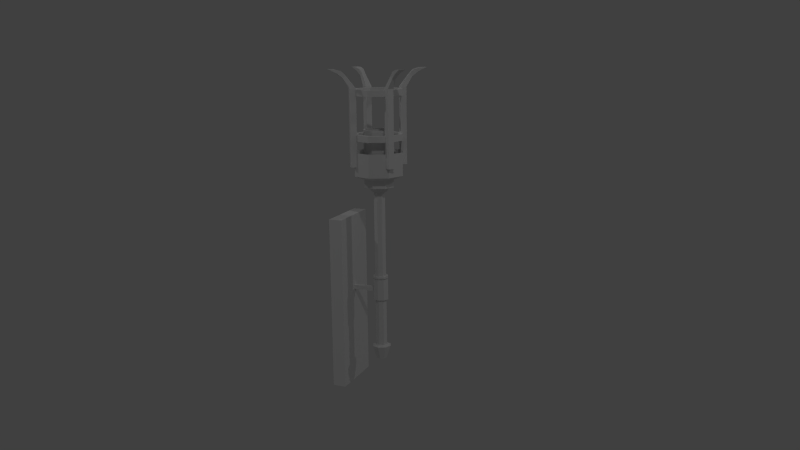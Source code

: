 # Source: MedievalTorch.blend  (saved by Blender 2.74.0; exported with 4.5.12 LTS)
import bpy
from mathutils import Matrix  # noqa: F401  (used for matrix-valued properties, if any)

bpy.ops.wm.read_factory_settings(use_empty=True)
scene = bpy.context.scene
scene.name = 'Scene'

# ---- collections
col_collection_1 = bpy.data.collections.new('Collection 1'); scene.collection.children.link(col_collection_1)

# ---- world
world_world = bpy.data.worlds.new('World'); scene.world = world_world
world_world.color = (0.05088, 0.05088, 0.05088)
world_world.use_sun_shadow = False
world_world.sun_shadow_jitter_overblur = 0.0
world_world.cycles.sampling_method = 'MANUAL'
world_world.cycles.sample_map_resolution = 256
world_world.light_settings.ao_factor = 0.5

# ---- cameras
cam_camera = bpy.data.cameras.new('Camera')
cam_camera.clip_end = 100.0
cam_camera.lens = 35.0
cam_camera.sensor_width = 32.0
cam_camera.sensor_height = 18.0
cam_camera.ortho_scale = 7.314
cam_camera.dof.focus_distance = 0.0
cam_camera.dof.aperture_fstop = 128.0

# ---- lights
light_lamp_002 = bpy.data.lights.new('Lamp.002', 'POINT')
light_lamp_002.transmission_factor = 0.0
light_lamp_002.cutoff_distance = 30.0
light_lamp_002.energy = 100.0
light_lamp_002.shadow_buffer_clip_start = 1.001
light_lamp_002.shadow_soft_size = 0.1
light_lamp_002.shadow_maximum_resolution = 0.006
light_lamp_002.use_absolute_resolution = True
light_lamp_002.cycles.use_multiple_importance_sampling = False
light_lamp_001 = bpy.data.lights.new('Lamp.001', 'POINT')
light_lamp_001.transmission_factor = 0.0
light_lamp_001.cutoff_distance = 30.0
light_lamp_001.energy = 100.0
light_lamp_001.shadow_buffer_clip_start = 1.001
light_lamp_001.shadow_soft_size = 0.1
light_lamp_001.shadow_maximum_resolution = 0.006
light_lamp_001.use_absolute_resolution = True
light_lamp_001.cycles.use_multiple_importance_sampling = False
light_lamp = bpy.data.lights.new('Lamp', 'POINT')
light_lamp.transmission_factor = 0.0
light_lamp.cutoff_distance = 30.0
light_lamp.energy = 100.0
light_lamp.shadow_buffer_clip_start = 1.001
light_lamp.shadow_soft_size = 0.1
light_lamp.shadow_maximum_resolution = 0.006
light_lamp.use_absolute_resolution = True
light_lamp.cycles.use_multiple_importance_sampling = False

# ---- meshes
me_cube_002 = bpy.data.meshes.new('Cube.002')
me_cube_002.from_pydata([(-0.03352, -0.1505, -0.444), (-0.03352, -0.1505, 0.444), (-0.03352, 0.1505, -0.444), (-0.03352, 0.1505, 0.444), (0.03352, -0.1505, -0.444), (0.03352, -0.1505, 0.444), (0.03352, 0.1505, -0.444), (0.03352, 0.1505, 0.444), (0.1795, 0.04064, 0.008271), (0.1795, 0.04064, 0.1178), (0.2082, 0.02873, 0.008271), (0.2082, 0.02873, 0.1178), (0.2201, 1.24e-08, 0.008271), (0.2201, 1.24e-08, 0.1178), (0.2082, -0.02873, 0.008271), (0.2082, -0.02873, 0.1178), (0.1795, -0.04064, 0.008271), (0.1795, -0.04064, 0.1178), (0.1507, -0.02873, 0.008271), (0.1507, -0.02873, 0.1178), (0.1388, 1.466e-08, 0.008271), (0.1388, 1.466e-08, 0.1178), (0.1507, 0.02873, 0.008271), (0.1507, 0.02873, 0.1178), (0.1795, 0.03055, 0.008271), (0.1795, 0.03055, 0.1178), (0.2011, 0.0216, 0.008271), (0.2011, 0.0216, 0.1178), (0.21, 1.37e-08, 0.008271), (0.21, 1.37e-08, 0.1178), (0.2011, -0.0216, 0.008271), (0.2011, -0.0216, 0.1178), (0.1795, -0.03055, 0.008271), (0.1795, -0.03055, 0.1178), (0.1579, -0.0216, 0.008271), (0.1579, -0.0216, 0.1178), (0.1489, 1.54e-08, 0.008271), (0.1489, 1.54e-08, 0.1178), (0.1579, 0.0216, 0.008271), (0.1579, 0.0216, 0.1178), (0.02976, -0.01079, 0.04837), (0.02976, -0.01079, 0.06994), (0.02976, 0.01079, 0.04837), (0.02976, 0.01079, 0.06994), (0.148, -0.01079, 0.04837), (0.148, -0.01079, 0.06994), (0.148, 0.01079, 0.04837), (0.148, 0.01079, 0.06994)], [], [(1, 3, 2, 0), (3, 7, 6, 2), (7, 5, 4, 6), (5, 1, 0, 4), (0, 2, 6, 4), (5, 7, 3, 1), (8, 9, 11, 10), (10, 11, 13, 12), (12, 13, 15, 14), (14, 15, 17, 16), (16, 17, 19, 18), (18, 19, 21, 20), (20, 21, 23, 22), (22, 23, 9, 8), (15, 13, 29, 31), (20, 22, 38, 36), (21, 19, 35, 37), (10, 12, 28, 26), (11, 9, 25, 27), (16, 18, 34, 32), (8, 10, 26, 24), (17, 15, 31, 33), (22, 8, 24, 38), (23, 21, 37, 39), (12, 14, 30, 28), (13, 11, 27, 29), (18, 20, 36, 34), (19, 17, 33, 35), (9, 23, 39, 25), (14, 16, 32, 30), (34, 36, 37, 35), (36, 38, 39, 37), (38, 24, 25, 39), (24, 26, 27, 25), (26, 28, 29, 27), (28, 30, 31, 29), (30, 32, 33, 31), (32, 34, 35, 33), (41, 43, 42, 40), (43, 47, 46, 42), (47, 45, 44, 46), (45, 41, 40, 44), (40, 42, 46, 44), (45, 47, 43, 41)])
me_cube_002.use_remesh_preserve_volume = False
me_cube_002.use_remesh_preserve_attributes = False
me_cube_002.use_mirror_vertex_groups = False
me_cube_002.update()
me_cube_001 = bpy.data.meshes.new('Cube.001')
me_cube_001.from_pydata([(0.09275, 0.06827, 0.819), (0.09275, 0.06827, 1.207), (0.07478, 0.09424, 0.819), (0.07478, 0.09424, 1.207), (0.1187, 0.08624, 0.819), (0.1187, 0.08624, 1.207), (0.1007, 0.1122, 0.819), (0.1007, 0.1122, 1.207), (0.1757, 0.1257, 1.3), (0.1577, 0.1516, 1.3), (0.1839, 0.1732, 1.301), (0.2051, 0.1425, 1.301), (0.1278, 0.09963, 1.268), (0.1412, 0.1089, 1.257), (0.1299, 0.1253, 1.257), (0.1165, 0.1159, 1.268), (0.1665, 0.1227, 1.28), (0.1517, 0.1441, 1.28), (0.1336, 0.1316, 1.291), (0.1485, 0.1102, 1.291)], [], [(1, 3, 2, 0), (3, 7, 6, 2), (7, 5, 4, 6), (5, 1, 0, 4), (0, 2, 6, 4), (19, 16, 11, 8), (11, 10, 9, 8), (16, 17, 10, 11), (17, 18, 9, 10), (18, 19, 8, 9), (3, 1, 12, 15), (7, 3, 15, 14), (5, 7, 14, 13), (1, 5, 13, 12), (15, 12, 19, 18), (14, 15, 18, 17), (13, 14, 17, 16), (12, 13, 16, 19)])
me_cube_001.use_remesh_preserve_volume = False
me_cube_001.use_remesh_preserve_attributes = False
me_cube_001.use_mirror_vertex_groups = False
me_cube_001.update()
me_cylinder = bpy.data.meshes.new('Cylinder')
me_cylinder.from_pydata([(-4.751e-08, 0.08913, -0.3689), (-4.751e-08, 0.08913, 2.009), (0.06303, 0.06303, -0.3689), (0.06303, 0.06303, 2.009), (0.08913, 1.788e-10, -0.3689), (0.08913, 1.788e-10, 2.009), (0.06303, -0.06303, -0.3689), (0.06303, -0.06303, 2.009), (-5.53e-08, -0.08913, -0.3689), (-5.53e-08, -0.08913, 2.009), (-0.06303, -0.06303, -0.3689), (-0.06303, -0.06303, 2.009), (-0.08913, 5.138e-09, -0.3689), (-0.08913, 5.138e-09, 2.009), (-0.06303, 0.06303, -0.3689), (-0.06303, 0.06303, 2.009), (-5.148e-08, 0.1455, -0.3896), (0.1029, 0.1029, -0.3896), (0.1455, -1.457e-09, -0.3896), (0.1029, -0.1029, -0.3896), (-6.419e-08, -0.1455, -0.3896), (-0.1029, -0.1029, -0.3896), (-0.1455, 6.637e-09, -0.3896), (-0.1029, 0.1029, -0.3896), (-5.202e-08, 0.07772, -0.5893), (0.05495, 0.05495, -0.5893), (0.07772, -2.779e-10, -0.5893), (0.05495, -0.05495, -0.5893), (-5.882e-08, -0.07772, -0.5893), (-0.05495, -0.05495, -0.5893), (-0.07772, 4.046e-09, -0.5893), (-0.05495, 0.05495, -0.5893), (-5.309e-08, 1.397e-09, -0.5893), (-4.585e-08, 0.1203, 2.009), (0.08507, 0.08507, 2.009), (0.1203, -6.359e-10, 2.009), (0.08507, -0.08507, 2.009), (-5.637e-08, -0.1203, 2.009), (-0.08507, -0.08507, 2.009), (-0.1203, 6.058e-09, 2.009), (-0.08507, 0.08507, 2.009), (-4.533e-08, 0.1588, 2.078), (0.1123, 0.1123, 2.078), (0.1588, -1.137e-09, 2.078), (0.1123, -0.1123, 2.078), (-5.921e-08, -0.1588, 2.078), (-0.1123, -0.1123, 2.078), (-0.1588, 7.698e-09, 2.078), (-0.1123, 0.1123, 2.078), (-4.43e-08, 0.2339, 2.078), (0.1654, 0.1654, 2.078), (0.2339, -2.115e-09, 2.078), (0.1654, -0.1654, 2.078), (-6.475e-08, -0.2339, 2.078), (-0.1654, -0.1654, 2.078), (-0.2339, 1.09e-08, 2.078), (-0.1654, 0.1654, 2.078), (-4.43e-08, 0.2339, 2.194), (0.1654, 0.1654, 2.194), (0.2339, -2.115e-09, 2.194), (0.1654, -0.1654, 2.194), (-6.475e-08, -0.2339, 2.194), (-0.1654, -0.1654, 2.194), (-0.2339, 1.09e-08, 2.194), (-0.1654, 0.1654, 2.194), (-4.689e-08, 0.378, 2.253), (0.2673, 0.2673, 2.253), (0.378, -4.566e-09, 2.253), (0.2673, -0.2673, 2.253), (-7.993e-08, -0.378, 2.253), (-0.2673, -0.2673, 2.253), (-0.378, 1.646e-08, 2.253), (-0.2673, 0.2673, 2.253), (-4.689e-08, 0.378, 2.599), (0.2673, 0.2673, 2.599), (0.378, -4.566e-09, 2.599), (0.2673, -0.2673, 2.599), (-7.993e-08, -0.378, 2.599), (-0.2673, -0.2673, 2.599), (-0.378, 1.646e-08, 2.599), (-0.2673, 0.2673, 2.599), (-4.43e-08, 0.2339, 2.923), (0.1654, 0.1654, 2.923), (0.2339, -2.115e-09, 2.923), (0.1654, -0.1654, 2.923), (-6.475e-08, -0.2339, 2.923), (-0.1654, -0.1654, 2.923), (-0.2339, 1.09e-08, 2.923), (-0.1654, 0.1654, 2.923), (-4.689e-08, 0.378, 2.859), (0.2673, 0.2673, 2.859), (0.378, -4.566e-09, 2.859), (0.2673, -0.2673, 2.859), (-7.993e-08, -0.378, 2.859), (-0.2673, -0.2673, 2.859), (-0.378, 1.646e-08, 2.859), (-0.2673, 0.2673, 2.859), (-4.689e-08, 0.378, 2.767), (0.2673, 0.2673, 2.767), (0.378, -4.566e-09, 2.767), (0.2673, -0.2673, 2.767), (-7.993e-08, -0.378, 2.767), (-0.2673, -0.2673, 2.767), (-0.378, 1.646e-08, 2.767), (-0.2673, 0.2673, 2.767), (-4.945e-08, 0.3117, 2.859), (0.2204, 0.2204, 2.859), (0.3117, -3.112e-09, 2.859), (0.2204, -0.2204, 2.859), (-7.669e-08, -0.3117, 2.859), (-0.2204, -0.2204, 2.859), (-0.3117, 1.423e-08, 2.859), (-0.2204, 0.2204, 2.859), (-4.945e-08, 0.3117, 2.767), (0.2204, 0.2204, 2.767), (0.3117, -3.112e-09, 2.767), (0.2204, -0.2204, 2.767), (-7.669e-08, -0.3117, 2.767), (-0.2204, -0.2204, 2.767), (-0.3117, 1.423e-08, 2.767), (-0.2204, 0.2204, 2.767), (-4.689e-08, 0.378, 3.508), (0.2673, 0.2673, 3.508), (0.378, -4.566e-09, 3.508), (0.2673, -0.2673, 3.508), (-7.993e-08, -0.378, 3.508), (-0.2673, -0.2673, 3.508), (-0.378, 1.646e-08, 3.508), (-0.2673, 0.2673, 3.508), (-4.689e-08, 0.378, 3.416), (0.2673, 0.2673, 3.416), (0.378, -4.566e-09, 3.416), (0.2673, -0.2673, 3.416), (-7.993e-08, -0.378, 3.416), (-0.2673, -0.2673, 3.416), (-0.378, 1.646e-08, 3.416), (-0.2673, 0.2673, 3.416), (-4.945e-08, 0.3117, 3.508), (0.2204, 0.2204, 3.508), (0.3117, -3.112e-09, 3.508), (0.2204, -0.2204, 3.508), (-7.669e-08, -0.3117, 3.508), (-0.2204, -0.2204, 3.508), (-0.3117, 1.423e-08, 3.508), (-0.2204, 0.2204, 3.508), (-4.945e-08, 0.3117, 3.416), (0.2204, 0.2204, 3.416), (0.3117, -3.112e-09, 3.416), (0.2204, -0.2204, 3.416), (-7.669e-08, -0.3117, 3.416), (-0.2204, -0.2204, 3.416), (-0.3117, 1.423e-08, 3.416), (-0.2204, 0.2204, 3.416), (-4.434e-08, 0.212, 2.923), (0.1499, 0.1499, 2.923), (0.212, -1.744e-09, 2.923), (0.1499, -0.1499, 2.923), (-6.288e-08, -0.212, 2.923), (-0.1499, -0.1499, 2.923), (-0.212, 1.005e-08, 2.923), (-0.1499, 0.1499, 2.923), (-4.434e-08, 0.212, 2.158), (0.1499, 0.1499, 2.158), (0.212, -1.744e-09, 2.158), (0.1499, -0.1499, 2.158), (-6.288e-08, -0.212, 2.158), (-0.1499, -0.1499, 2.158), (-0.212, 1.005e-08, 2.158), (-0.1499, 0.1499, 2.158), (-5.029e-08, 3.725e-09, 2.158), (-4.751e-08, 0.08913, 0.6795), (-4.751e-08, 0.08913, 0.7134), (0.06303, 0.06303, 0.7134), (0.06303, 0.06303, 0.6795), (0.08913, 1.788e-10, 0.7134), (0.08913, 1.788e-10, 0.6795), (0.06303, -0.06303, 0.7134), (0.06303, -0.06303, 0.6795), (-5.53e-08, -0.08913, 0.7134), (-5.53e-08, -0.08913, 0.6795), (-0.06303, -0.06303, 0.7134), (-0.06303, -0.06303, 0.6795), (-0.08913, 5.138e-09, 0.7134), (-0.08913, 5.138e-09, 0.6795), (-0.06303, 0.06303, 0.7134), (-0.06303, 0.06303, 0.6795), (-4.598e-08, 0.1184, 0.6795), (-4.598e-08, 0.1184, 0.7134), (0.08369, 0.08369, 0.7134), (0.08369, 0.08369, 0.6795), (0.1184, -6.792e-11, 0.7134), (0.1184, -6.792e-11, 0.6795), (0.08369, -0.08369, 0.7134), (0.08369, -0.08369, 0.6795), (-5.633e-08, -0.1184, 0.7134), (-5.633e-08, -0.1184, 0.6795), (-0.08369, -0.08369, 0.7134), (-0.08369, -0.08369, 0.6795), (-0.1184, 6.517e-09, 0.7134), (-0.1184, 6.517e-09, 0.6795), (-0.08369, 0.08369, 0.7134), (-0.08369, 0.08369, 0.6795)], [], [(171, 1, 3, 172), (172, 3, 5, 174), (174, 5, 7, 176), (176, 7, 9, 178), (178, 9, 11, 180), (180, 11, 13, 182), (12, 14, 23, 22), (184, 15, 1, 171), (182, 13, 15, 184), (14, 0, 16, 23), (10, 12, 22, 21), (8, 10, 21, 20), (6, 8, 20, 19), (4, 6, 19, 18), (2, 4, 18, 17), (0, 2, 17, 16), (23, 16, 24, 31), (22, 23, 31, 30), (21, 22, 30, 29), (20, 21, 29, 28), (19, 20, 28, 27), (18, 19, 27, 26), (17, 18, 26, 25), (16, 17, 25, 24), (31, 24, 32), (30, 31, 32), (29, 30, 32), (28, 29, 32), (27, 28, 32), (26, 27, 32), (25, 26, 32), (24, 25, 32), (1, 15, 40, 33), (15, 13, 39, 40), (13, 11, 38, 39), (11, 9, 37, 38), (9, 7, 36, 37), (7, 5, 35, 36), (5, 3, 34, 35), (3, 1, 33, 34), (33, 40, 48, 41), (40, 39, 47, 48), (39, 38, 46, 47), (38, 37, 45, 46), (37, 36, 44, 45), (36, 35, 43, 44), (35, 34, 42, 43), (34, 33, 41, 42), (41, 48, 56, 49), (48, 47, 55, 56), (47, 46, 54, 55), (46, 45, 53, 54), (45, 44, 52, 53), (44, 43, 51, 52), (43, 42, 50, 51), (42, 41, 49, 50), (49, 56, 64, 57), (56, 55, 63, 64), (55, 54, 62, 63), (54, 53, 61, 62), (53, 52, 60, 61), (52, 51, 59, 60), (51, 50, 58, 59), (50, 49, 57, 58), (57, 64, 72, 65), (64, 63, 71, 72), (63, 62, 70, 71), (62, 61, 69, 70), (61, 60, 68, 69), (60, 59, 67, 68), (59, 58, 66, 67), (58, 57, 65, 66), (65, 72, 80, 73), (72, 71, 79, 80), (71, 70, 78, 79), (70, 69, 77, 78), (69, 68, 76, 77), (68, 67, 75, 76), (67, 66, 74, 75), (66, 65, 73, 74), (64, 88, 81, 57), (63, 87, 88, 64), (62, 86, 87, 63), (61, 85, 86, 62), (60, 84, 85, 61), (59, 83, 84, 60), (58, 82, 83, 59), (57, 81, 82, 58), (96, 89, 97, 104), (95, 96, 104, 103), (94, 95, 103, 102), (93, 94, 102, 101), (92, 93, 101, 100), (91, 92, 100, 99), (90, 91, 99, 98), (89, 90, 98, 97), (93, 92, 108, 109), (103, 104, 120, 119), (91, 90, 106, 107), (101, 102, 118, 117), (99, 100, 116, 115), (97, 98, 114, 113), (96, 95, 111, 112), (94, 93, 109, 110), (104, 97, 113, 120), (92, 91, 107, 108), (102, 103, 119, 118), (90, 89, 105, 106), (100, 101, 117, 116), (98, 99, 115, 114), (89, 96, 112, 105), (95, 94, 110, 111), (112, 111, 119, 120), (111, 110, 118, 119), (110, 109, 117, 118), (109, 108, 116, 117), (108, 107, 115, 116), (107, 106, 114, 115), (106, 105, 113, 114), (105, 112, 120, 113), (128, 121, 129, 136), (127, 128, 136, 135), (126, 127, 135, 134), (125, 126, 134, 133), (124, 125, 133, 132), (123, 124, 132, 131), (122, 123, 131, 130), (121, 122, 130, 129), (125, 124, 140, 141), (135, 136, 152, 151), (123, 122, 138, 139), (133, 134, 150, 149), (131, 132, 148, 147), (129, 130, 146, 145), (128, 127, 143, 144), (126, 125, 141, 142), (136, 129, 145, 152), (124, 123, 139, 140), (134, 135, 151, 150), (122, 121, 137, 138), (132, 133, 149, 148), (130, 131, 147, 146), (121, 128, 144, 137), (127, 126, 142, 143), (144, 143, 151, 152), (143, 142, 150, 151), (142, 141, 149, 150), (141, 140, 148, 149), (140, 139, 147, 148), (139, 138, 146, 147), (138, 137, 145, 146), (137, 144, 152, 145), (81, 88, 160, 153), (88, 87, 159, 160), (87, 86, 158, 159), (86, 85, 157, 158), (85, 84, 156, 157), (84, 83, 155, 156), (83, 82, 154, 155), (82, 81, 153, 154), (153, 160, 168, 161), (160, 159, 167, 168), (159, 158, 166, 167), (158, 157, 165, 166), (157, 156, 164, 165), (156, 155, 163, 164), (155, 154, 162, 163), (154, 153, 161, 162), (161, 168, 169), (168, 167, 169), (167, 166, 169), (166, 165, 169), (165, 164, 169), (164, 163, 169), (163, 162, 169), (162, 161, 169), (12, 183, 185, 14), (170, 185, 201, 186), (14, 185, 170, 0), (171, 172, 188, 187), (10, 181, 183, 12), (183, 181, 197, 199), (8, 179, 181, 10), (181, 179, 195, 197), (6, 177, 179, 8), (179, 177, 193, 195), (4, 175, 177, 6), (177, 175, 191, 193), (2, 173, 175, 4), (175, 173, 189, 191), (0, 170, 173, 2), (182, 184, 200, 198), (199, 198, 200, 201), (201, 200, 187, 186), (197, 196, 198, 199), (195, 194, 196, 197), (193, 192, 194, 195), (191, 190, 192, 193), (189, 188, 190, 191), (186, 187, 188, 189), (172, 174, 190, 188), (185, 183, 199, 201), (174, 176, 192, 190), (176, 178, 194, 192), (178, 180, 196, 194), (180, 182, 198, 196), (184, 171, 187, 200), (173, 170, 186, 189)])
me_cylinder.use_remesh_preserve_volume = False
me_cylinder.use_remesh_preserve_attributes = False
me_cylinder.use_mirror_vertex_groups = False
me_cylinder.update()

# ---- objects
ob_cube = bpy.data.objects.new('Cube', me_cube_002)
ob_torchtop = bpy.data.objects.new('TorchTop', me_cube_001)
ob_torch = bpy.data.objects.new('Torch', me_cylinder)
ob_lamp_002 = bpy.data.objects.new('Lamp.002', light_lamp_002)
ob_lamp_001 = bpy.data.objects.new('Lamp.001', light_lamp_001)
ob_lamp = bpy.data.objects.new('Lamp', light_lamp)
ob_camera = bpy.data.objects.new('Camera', cam_camera)

# ---- transforms, parenting, visibility, modifiers, constraints
ob_cube.location = (-0.1795, 0.0, 0.1119)
ob_cube.lineart.crease_threshold = 0.0
ob_torchtop.location = (0.0, 0.0, 0.0)
ob_torchtop.lineart.crease_threshold = 0.0
_m = ob_torchtop.modifiers.new('Mirror', 'MIRROR')
_m.use_axis = (True, True, False)
ob_torch.location = (0.0, 0.0, 0.0)
ob_torch.scale = (0.3423, 0.3423, 0.3423)
ob_torch.lineart.crease_threshold = 0.0
ob_lamp_002.location = (7.557, 3.115, 5.904)
ob_lamp_002.rotation_euler = (0.6503, 0.05522, 1.866)
ob_lamp_002.lock_rotations_4d = False
ob_lamp_002.empty_display_type = 'ARROWS'
ob_lamp_002.color = (0.0, 0.0, 0.0, 0.0)
ob_lamp_002.lineart.crease_threshold = 0.0
ob_lamp_001.location = (-5.698, -1.988, 5.904)
ob_lamp_001.rotation_euler = (0.6503, 0.05522, 1.866)
ob_lamp_001.lock_rotations_4d = False
ob_lamp_001.empty_display_type = 'ARROWS'
ob_lamp_001.color = (0.0, 0.0, 0.0, 0.0)
ob_lamp_001.lineart.crease_threshold = 0.0
ob_lamp.location = (2.868, -4.459, 5.904)
ob_lamp.rotation_euler = (0.6503, 0.05522, 1.866)
ob_lamp.lock_rotations_4d = False
ob_lamp.empty_display_type = 'ARROWS'
ob_lamp.color = (0.0, 0.0, 0.0, 0.0)
ob_lamp.lineart.crease_threshold = 0.0
ob_camera.location = (1.727, -4.006, 1.48)
ob_camera.rotation_euler = (1.352, 0.01079, 0.3811)
ob_camera.lock_rotations_4d = False
ob_camera.empty_display_type = 'ARROWS'
ob_camera.color = (0.0, 0.0, 0.0, 0.0)
ob_camera.display_type = 'WIRE'
ob_camera.lineart.crease_threshold = 0.0

# ---- collection membership
col_collection_1.objects.link(ob_cube)
col_collection_1.objects.link(ob_torchtop)
col_collection_1.objects.link(ob_torch)
col_collection_1.objects.link(ob_lamp_002)
col_collection_1.objects.link(ob_lamp_001)
col_collection_1.objects.link(ob_lamp)
col_collection_1.objects.link(ob_camera)

# ---- scene / render settings (as saved in the file)
scene.camera = ob_camera
scene.frame_start = 1; scene.frame_end = 250; scene.frame_set(1)
scene.render.engine = 'BLENDER_EEVEE_NEXT'
scene.render.resolution_percentage = 50
scene.render.dither_intensity = 0.0
scene.cycles.use_denoising = False
scene.cycles.samples = 10
scene.cycles.sampling_pattern = 'TABULATED_SOBOL'
scene.cycles.light_sampling_threshold = 0.0
scene.cycles.use_adaptive_sampling = False
scene.cycles.use_light_tree = False
scene.cycles.blur_glossy = 0.0
scene.cycles.pixel_filter_type = 'GAUSSIAN'
scene.cycles.sample_clamp_indirect = 0.0
scene.view_settings.view_transform = 'Standard'
bpy.context.view_layer.update()
